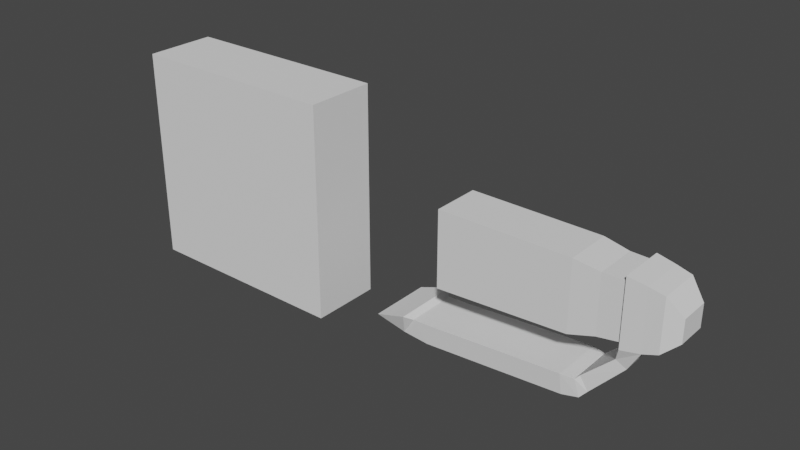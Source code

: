 # Source: 0710_ChainSword_.blend  (saved by Blender 3.6.13; exported with 4.5.12 LTS)
import bpy
from mathutils import Matrix  # noqa: F401  (used for matrix-valued properties, if any)

bpy.ops.wm.read_factory_settings(use_empty=True)
scene = bpy.context.scene
scene.name = 'Scene'

# ---- collections
col_collection = bpy.data.collections.new('Collection'); scene.collection.children.link(col_collection)

# ---- world
world_world = bpy.data.worlds.new('World'); scene.world = world_world
world_world.use_nodes = True; world_world.node_tree.nodes.clear()
_N = world_world.node_tree.nodes; _L = world_world.node_tree.links
n0 = _N.new('ShaderNodeOutputWorld'); n0.name = 'World Output'; n0.location = (300, 300)
n1 = _N.new('ShaderNodeBackground'); n1.name = 'Background'; n1.location = (10, 300)
n1.inputs[0].default_value = (0.05088, 0.05088, 0.05088, 1.0)
_L.new(n1.outputs[0], n0.inputs[0])
n0.is_active_output = True
world_world.color = (0.05088, 0.05088, 0.05088)
world_world.use_sun_shadow = False
world_world.sun_shadow_jitter_overblur = 0.0

# ---- meshes
me_cube_001 = bpy.data.meshes.new('Cube.001')
me_cube_001.from_pydata([(1.0, -0.3305, -1.0), (1.0, -0.3305, 1.0), (1.0, 0.3305, -1.0), (1.0, 0.3305, 1.0), (-1.0, -0.3305, -1.0), (-1.0, -0.3305, 1.0), (-1.0, 0.3305, -1.0), (-1.0, 0.3305, 1.0)], [], [(0, 4, 6, 2), (2, 3, 1, 0), (7, 5, 1, 3), (2, 6, 7, 3), (6, 4, 5, 7), (4, 0, 1, 5)])
_uv = me_cube_001.uv_layers.new(name='UVMap')
_uv.uv.foreach_set('vector', [0.375, 0.75, 0.375, 0.75, 0.375, 0.5, 0.375, 0.5, 0.375, 0.5, 0.625, 0.5, 0.625, 0.75, 0.375, 0.75, 0.625, 0.5, 0.625, 0.75, 0.625, 0.75, 0.625, 0.5, 0.375, 0.5, 0.375, 0.5, 0.625, 0.5, 0.625, 0.5, 0.375, 0.5, 0.375, 0.75, 0.625, 0.75, 0.625, 0.5, 0.375, 0.75, 0.375, 0.75, 0.625, 0.75, 0.625, 0.75])
me_cube_001.update()
me_cube_002 = bpy.data.meshes.new('Cube.002')
me_cube_002.from_pydata([(0.8121, -0.1366, -0.06854), (0.8121, -0.1366, 0.1453), (-1.0, -0.2233, -0.3513), (-1.0, -0.2233, 0.3513), (0.8121, 0.0, -0.06854), (0.8121, 0.0, 0.1453), (-1.0, 0.0, -0.3513), (-1.0, 0.0, 0.3513), (0.684, -0.1948, -0.1873), (0.2, -0.2178, -0.2916), (-0.2, -0.2197, -0.3115), (-0.6, -0.2215, -0.3314), (-0.6, -0.2215, 0.3491), (-0.2, -0.2197, 0.3469), (0.2, -0.2178, 0.3447), (0.684, -0.1948, 0.302), (-0.6, 0.0, 0.3491), (-0.2, 0.0, 0.3469), (0.2, 0.0, 0.3447), (0.684, 0.0, 0.302), (-0.6, 0.0, -0.3314), (-0.2, 0.0, -0.3115), (0.2, 0.0, -0.2916), (0.684, 0.0, -0.1873), (0.4301, -0.2009, -0.2261), (0.4301, -0.2009, 0.3055), (0.4301, 0.0, 0.3055), (0.4301, 0.0, -0.2261)], [], [(4, 5, 1, 0), (19, 15, 1, 5), (6, 2, 3, 7), (8, 0, 1, 15), (11, 2, 6, 20), (0, 8, 23, 4), (24, 9, 22, 27), (9, 10, 21, 22), (10, 11, 20, 21), (2, 11, 12, 3), (11, 10, 13, 12), (10, 9, 14, 13), (24, 8, 15, 25), (7, 3, 12, 16), (16, 12, 13, 17), (17, 13, 14, 18), (26, 25, 15, 19), (18, 14, 25, 26), (9, 24, 25, 14), (8, 24, 27, 23)])
_uv = me_cube_002.uv_layers.new(name='UVMap')
_uv.uv.foreach_set('vector', [0.375, 0.625, 0.625, 0.625, 0.625, 0.75, 0.375, 0.75, 0.625, 0.625, 0.625, 0.75, 0.625, 0.75, 0.625, 0.625, 0.375, 0.625, 0.375, 0.75, 0.625, 0.75, 0.625, 0.625, 0.375, 0.75, 0.375, 0.75, 0.625, 0.75, 0.625, 0.75, 0.375, 0.75, 0.375, 0.75, 0.375, 0.625, 0.375, 0.625, 0.375, 0.75, 0.375, 0.75, 0.375, 0.625, 0.375, 0.625, 0.375, 0.75, 0.375, 0.75, 0.375, 0.625, 0.375, 0.625, 0.375, 0.75, 0.375, 0.75, 0.375, 0.625, 0.375, 0.625, 0.375, 0.75, 0.375, 0.75, 0.375, 0.625, 0.375, 0.625, 0.375, 0.75, 0.375, 0.75, 0.625, 0.75, 0.625, 0.75, 0.375, 0.75, 0.375, 0.75, 0.625, 0.75, 0.625, 0.75, 0.375, 0.75, 0.375, 0.75, 0.625, 0.75, 0.625, 0.75, 0.375, 0.75, 0.375, 0.75, 0.625, 0.75, 0.625, 0.75, 0.625, 0.625, 0.625, 0.75, 0.625, 0.75, 0.625, 0.625, 0.625, 0.625, 0.625, 0.75, 0.625, 0.75, 0.625, 0.625, 0.625, 0.625, 0.625, 0.75, 0.625, 0.75, 0.625, 0.625, 0.625, 0.625, 0.625, 0.75, 0.625, 0.75, 0.625, 0.625, 0.625, 0.625, 0.625, 0.75, 0.625, 0.75, 0.625, 0.625, 0.375, 0.75, 0.375, 0.75, 0.625, 0.75, 0.625, 0.75, 0.375, 0.75, 0.375, 0.75, 0.375, 0.625, 0.375, 0.625])
me_cube_002.update()
me_cube_003 = bpy.data.meshes.new('Cube.003')
me_cube_003.from_pydata([(0.0701, -0.1383, -0.06227), (0.0701, -0.1383, 0.1414), (0.0701, 0.0, -0.06227), (0.0701, 0.0, 0.1414), (-0.06199, -0.1943, -0.1781), (-0.3607, -0.2157, -0.251), (-0.3607, -0.2157, 0.3551), (-0.06202, -0.1945, 0.2932), (-0.3607, 0.0, 0.3551), (-0.06202, 0.0, 0.2932), (-0.3607, 0.0, -0.251), (-0.06166, 0.0, -0.1787), (-0.1915, -0.2015, -0.2221), (-0.1966, -0.2036, 0.3254), (-0.1966, 0.0, 0.3254), (-0.1915, 0.0, -0.2221), (-0.3977, -0.1743, -0.3657), (-0.3977, 0.0, -0.3657), (-0.3065, -0.1659, -0.4198), (-0.3065, 0.0, -0.4198), (-0.6559, -0.2033, -0.6058), (-0.6559, 0.0, -0.6058), (-0.5867, -0.1922, -0.7282), (-0.5867, 0.0, -0.7282), (-0.8065, -0.2424, -0.6351), (-0.8065, 0.0, -0.6351), (-0.7914, -0.2276, -0.8216), (-0.7914, 0.0, -0.8216), (-0.6897, -0.2228, -0.6422), (-0.6475, -0.2099, -0.7967), (-0.6475, 0.0, -0.7967), (-0.6897, 0.0, -0.6422), (-2.212, -0.2424, -0.727), (-2.212, 0.0, -0.727), (-2.321, -0.2276, -0.8918), (-2.321, 0.0, -0.8918), (-2.266, -0.3113, -0.6868), (-2.266, 0.0, -0.6868), (-2.558, -0.2879, -0.7834), (-2.558, 0.0, -0.7834), (-2.08, -0.2276, -0.9126), (-2.08, 0.0, -0.9126), (-1.999, 0.0, -0.7164), (-1.999, -0.2424, -0.7164), (-1.444, 0.0, -0.8681), (-1.426, -0.2424, -0.6747), (-1.444, -0.2276, -0.8681), (-1.426, 0.0, -0.6747)], [], [(2, 3, 1, 0), (9, 7, 1, 3), (4, 0, 1, 7), (0, 4, 11, 2), (12, 5, 16, 18), (12, 4, 7, 13), (14, 13, 7, 9), (8, 6, 13, 14), (5, 12, 13, 6), (4, 12, 15, 11), (19, 18, 22, 23), (5, 10, 17, 16), (15, 12, 18, 19), (29, 28, 24, 26), (16, 17, 21, 20), (18, 16, 20, 22), (41, 40, 34, 35), (30, 29, 26, 27), (28, 31, 25, 24), (20, 21, 31, 28), (23, 22, 29, 30), (22, 20, 28, 29), (34, 32, 36, 38), (43, 42, 33, 32), (40, 43, 32, 34), (38, 36, 37, 39), (35, 34, 38, 39), (32, 33, 37, 36), (46, 45, 43, 40), (45, 47, 42, 43), (44, 46, 40, 41), (27, 26, 46, 44), (24, 25, 47, 45), (26, 24, 45, 46)])
_uv = me_cube_003.uv_layers.new(name='UVMap')
_uv.uv.foreach_set('vector', [0.375, 0.625, 0.625, 0.625, 0.625, 0.75, 0.375, 0.75, 0.625, 0.625, 0.625, 0.75, 0.625, 0.75, 0.625, 0.625, 0.375, 0.75, 0.375, 0.75, 0.625, 0.75, 0.625, 0.75, 0.375, 0.75, 0.375, 0.75, 0.375, 0.625, 0.375, 0.625, 0.375, 0.75, 0.375, 0.75, 0.375, 0.75, 0.375, 0.75, 0.375, 0.75, 0.375, 0.75, 0.625, 0.75, 0.625, 0.75, 0.625, 0.625, 0.625, 0.75, 0.625, 0.75, 0.625, 0.625, 0.625, 0.625, 0.625, 0.75, 0.625, 0.75, 0.625, 0.625, 0.375, 0.75, 0.375, 0.75, 0.625, 0.75, 0.625, 0.75, 0.375, 0.75, 0.375, 0.75, 0.375, 0.625, 0.375, 0.625, 0.375, 0.625, 0.375, 0.75, 0.375, 0.75, 0.375, 0.625, 0.0, 0.0, 0.0, 0.0, 0.0, 0.0, 0.0, 0.0, 0.375, 0.625, 0.375, 0.75, 0.375, 0.75, 0.375, 0.625, 0.375, 0.75, 0.375, 0.75, 0.375, 0.75, 0.375, 0.75, 0.0, 0.0, 0.0, 0.0, 0.0, 0.0, 0.0, 0.0, 0.375, 0.75, 0.375, 0.75, 0.375, 0.75, 0.375, 0.75, 0.375, 0.625, 0.375, 0.75, 0.375, 0.75, 0.375, 0.625, 0.375, 0.625, 0.375, 0.75, 0.375, 0.75, 0.375, 0.625, 0.0, 0.0, 0.0, 0.0, 0.0, 0.0, 0.0, 0.0, 0.0, 0.0, 0.0, 0.0, 0.0, 0.0, 0.0, 0.0, 0.375, 0.625, 0.375, 0.75, 0.375, 0.75, 0.375, 0.625, 0.375, 0.75, 0.375, 0.75, 0.375, 0.75, 0.375, 0.75, 0.375, 0.75, 0.375, 0.75, 0.375, 0.75, 0.375, 0.75, 0.0, 0.0, 0.0, 0.0, 0.0, 0.0, 0.0, 0.0, 0.375, 0.75, 0.375, 0.75, 0.375, 0.75, 0.375, 0.75, 0.375, 0.75, 0.375, 0.75, 0.375, 0.625, 0.375, 0.625, 0.375, 0.625, 0.375, 0.75, 0.375, 0.75, 0.375, 0.625, 0.0, 0.0, 0.0, 0.0, 0.0, 0.0, 0.0, 0.0, 0.375, 0.75, 0.375, 0.75, 0.375, 0.75, 0.375, 0.75, 0.0, 0.0, 0.0, 0.0, 0.0, 0.0, 0.0, 0.0, 0.375, 0.625, 0.375, 0.75, 0.375, 0.75, 0.375, 0.625, 0.375, 0.625, 0.375, 0.75, 0.375, 0.75, 0.375, 0.625, 0.0, 0.0, 0.0, 0.0, 0.0, 0.0, 0.0, 0.0, 0.375, 0.75, 0.375, 0.75, 0.375, 0.75, 0.375, 0.75])
me_cube_003.update()

# ---- objects
ob_cube = bpy.data.objects.new('Cube', me_cube_001)
ob_empty = bpy.data.objects.new('Empty', None)
ob_cube_001 = bpy.data.objects.new('Cube.001', me_cube_002)
ob_cube_002 = bpy.data.objects.new('Cube.002', me_cube_003)

# ---- transforms, parenting, visibility, modifiers, constraints
ob_cube.location = (1.245, 6.57e-08, -0.489)
ob_empty.location = (0.0, 2.841, 0.0)
ob_empty.rotation_euler = (1.571, 0.8727, 0.0)
ob_empty.scale = (2.0, 2.0, 2.0)
ob_empty.empty_display_type = 'IMAGE'
ob_empty.empty_display_size = 5.0
ob_empty.use_empty_image_alpha = True
ob_empty.color = (1.0, 1.0, 1.0, 0.2)
ob_cube_001.location = (4.443, 5.96e-08, -0.4299)
_m = ob_cube_001.modifiers.new('Mirror', 'MIRROR')
_m.use_axis = (False, True, False)
_m.use_clip = True
ob_cube_002.location = (5.433, 5.96e-08, -0.4299)
_m = ob_cube_002.modifiers.new('Mirror', 'MIRROR')
_m.use_axis = (False, True, False)
_m.use_clip = True

# ---- collection membership
col_collection.objects.link(ob_cube)
col_collection.objects.link(ob_empty)
col_collection.objects.link(ob_cube_001)
col_collection.objects.link(ob_cube_002)

# ---- scene / render settings (as saved in the file)
scene.frame_start = 1; scene.frame_end = 250; scene.frame_set(1)
scene.render.engine = 'BLENDER_EEVEE_NEXT'
scene.cycles.sampling_pattern = 'TABULATED_SOBOL'
scene.view_settings.view_transform = 'Filmic'
bpy.context.view_layer.update()

# ---- added for rendering (the .blend has no active camera and no usable light): camera, sun
cam_auto = bpy.data.cameras.new('AutoCamera')
cam_auto.lens = 50.0
cam_auto.sensor_width = 36.0
cam_auto.clip_end = 1000.0
ob_auto_camera = bpy.data.objects.new('AutoCamera', cam_auto)
scene.collection.objects.link(ob_auto_camera)
ob_auto_camera.location = (8.11491, -6.28862, 3.70342)
ob_auto_camera.rotation_euler = (1.09748, -7.21219e-08, 0.694738)
scene.camera = ob_auto_camera
light_auto_sun = bpy.data.lights.new('AutoSun', 'SUN')
light_auto_sun.energy = 3.0
light_auto_sun.angle = 0.0523599
ob_auto_sun = bpy.data.objects.new('AutoSun', light_auto_sun)
scene.collection.objects.link(ob_auto_sun)
ob_auto_sun.rotation_euler = (0.872665, 0.174533, 0.523599)
bpy.context.view_layer.update()
